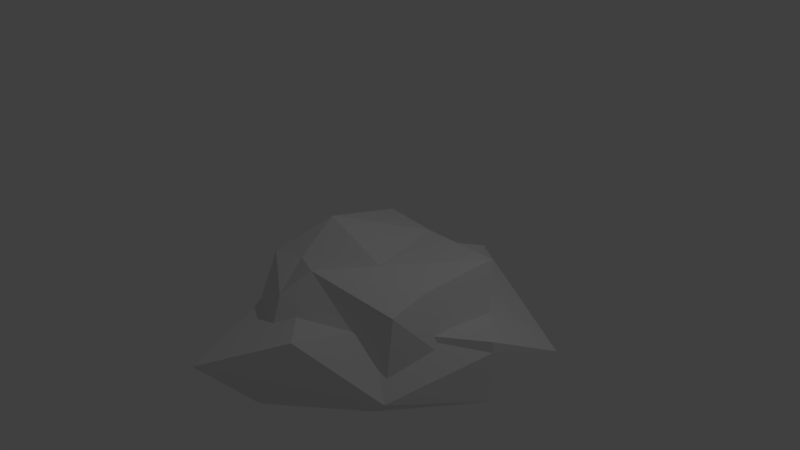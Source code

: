 # Source: Rock2.blend  (saved by Blender 2.78.0; exported with 4.5.12 LTS)
import bpy
from mathutils import Matrix  # noqa: F401  (used for matrix-valued properties, if any)

bpy.ops.wm.read_factory_settings(use_empty=True)
scene = bpy.context.scene
scene.name = 'Scene'

# ---- collections
col_collection_1 = bpy.data.collections.new('Collection 1'); scene.collection.children.link(col_collection_1)

# ---- materials (node trees are filled in below, after node groups)
mat_material = bpy.data.materials.new('Material')
mat_material.alpha_threshold = 0.0
mat_material.use_transparent_shadow = False
mat_material.roughness = 0.5
mat_material.line_color = (0.0, 0.0, 0.0, 1.0)

# ---- material node trees

# ---- world
world_world = bpy.data.worlds.new('World'); scene.world = world_world
world_world.color = (0.05088, 0.05088, 0.05088)
world_world.use_sun_shadow = False
world_world.sun_shadow_jitter_overblur = 0.0
world_world.cycles.sampling_method = 'MANUAL'

# ---- cameras
cam_camera = bpy.data.cameras.new('Camera')
cam_camera.clip_end = 100.0
cam_camera.lens = 35.0
cam_camera.sensor_width = 32.0
cam_camera.sensor_height = 18.0
cam_camera.ortho_scale = 7.314
cam_camera.dof.focus_distance = 0.0
cam_camera.dof.aperture_fstop = 128.0

# ---- lights
light_lamp = bpy.data.lights.new('Lamp', 'POINT')
light_lamp.transmission_factor = 0.0
light_lamp.cutoff_distance = 30.0
light_lamp.energy = 100.0
light_lamp.shadow_buffer_clip_start = 1.001
light_lamp.shadow_soft_size = 0.1
light_lamp.shadow_maximum_resolution = 0.006
light_lamp.use_absolute_resolution = True

# ---- meshes
me_cube = bpy.data.meshes.new('Cube')
me_cube.from_pydata([(1.221, 0.4986, -0.8458), (-0.3201, -1.438, -1.0), (-1.623, -0.3486, -1.063), (-0.931, 0.9979, -0.8565), (1.076, 1.164, -0.08702), (1.007, -0.5227, -0.2973), (-0.6557, -0.5895, -0.08507), (-0.9198, 1.269, -0.08702), (0.8572, -0.2825, -1.0), (0.5564, 1.834, -1.011), (1.326, 0.8734, -0.8032), (-0.8744, -1.381, -1.145), (0.9823, -0.6042, -1.184), (-1.079, 0.1948, -1.0), (-1.208, -0.6032, -0.1942), (-0.863, 1.225, -0.6031), (0.9976, -0.006713, -0.1697), (-0.06146, 1.17, -0.08702), (-0.1238, -0.844, 0.02455), (-0.7493, 0.01695, 0.2731), (0.3337, 1.352, -0.7489), (-1.338, 0.5551, -0.8364), (-0.3564, -1.177, -0.2852), (1.253, -0.005716, -0.8824), (0.3136, -0.1043, -0.009537), (-0.1739, -0.04625, -1.0), (1.751, 0.3986, -1.589), (-0.55, -1.484, -1.907), (-2.116, 0.7724, -1.638), (-0.3176, 2.289, -1.599), (1.756, 0.4594, -0.7085), (0.2748, -1.496, -0.5471), (-2.134, 0.693, -0.6771), (0.02937, 2.239, -0.6771), (0.603, -0.5121, -1.907), (0.7467, 1.387, -1.73), (1.759, 0.4553, -0.8665), (-1.28, -0.3204, -1.73), (-0.6925, -2.303, -0.992), (-1.121, 1.547, -1.73), (-2.134, 0.693, -0.8159), (-0.1072, 2.401, -0.8159), (0.5871, -0.4799, -0.6771), (0.7467, 1.387, -0.6771), (-1.221, -0.06855, -0.4994), (-0.7994, 1.141, -0.4524), (1.97, 1.499, -1.23), (-1.392, 1.822, -1.239), (-1.356, -1.119, -1.172), (1.101, -0.7604, -1.39), (-0.1001, 0.09191, -0.6148), (-0.2667, 0.5335, -1.73)], [], [(25, 11, 2, 13), (24, 19, 6, 18), (23, 16, 5, 12), (22, 18, 6, 14), (21, 19, 7, 15), (20, 9, 3, 15), (17, 20, 15, 7), (4, 10, 20, 17), (10, 0, 9, 20), (13, 21, 15, 3), (2, 14, 21, 13), (14, 6, 19, 21), (11, 22, 14, 2), (1, 12, 22, 11), (12, 5, 18, 22), (8, 23, 12, 1), (0, 10, 23, 8), (10, 4, 16, 23), (16, 24, 18, 5), (4, 17, 24, 16), (17, 7, 19, 24), (9, 25, 13, 3), (0, 8, 25, 9), (8, 1, 11, 25), (51, 37, 28, 39), (50, 45, 32, 44), (49, 42, 31, 38), (48, 44, 32, 40), (47, 45, 33, 41), (46, 35, 29, 41), (43, 46, 41, 33), (30, 36, 46, 43), (36, 26, 35, 46), (39, 47, 41, 29), (28, 40, 47, 39), (40, 32, 45, 47), (37, 48, 40, 28), (27, 38, 48, 37), (38, 31, 44, 48), (34, 49, 38, 27), (26, 36, 49, 34), (36, 30, 42, 49), (42, 50, 44, 31), (30, 43, 50, 42), (43, 33, 45, 50), (35, 51, 39, 29), (26, 34, 51, 35), (34, 27, 37, 51)])
me_cube.materials.append(mat_material)
me_cube.use_remesh_preserve_volume = False
me_cube.use_remesh_preserve_attributes = False
me_cube.use_mirror_vertex_groups = False
me_cube.update()

# ---- objects
ob_cube = bpy.data.objects.new('Cube', me_cube)
ob_lamp = bpy.data.objects.new('Lamp', light_lamp)
ob_camera = bpy.data.objects.new('Camera', cam_camera)

# ---- transforms, parenting, visibility, modifiers, constraints
ob_cube.location = (0.0, 0.0, 0.0)
ob_cube.lock_rotations_4d = False
ob_cube.empty_display_type = 'ARROWS'
ob_cube.lineart.crease_threshold = 0.0
ob_lamp.location = (4.076, 1.005, 5.904)
ob_lamp.rotation_euler = (0.6503, 0.05522, 1.866)
ob_lamp.lock_rotations_4d = False
ob_lamp.empty_display_type = 'ARROWS'
ob_lamp.color = (0.0, 0.0, 0.0, 0.0)
ob_lamp.lineart.crease_threshold = 0.0
ob_camera.location = (7.481, -6.508, 5.344)
ob_camera.rotation_euler = (1.109, 0.0, 0.8149)
ob_camera.lock_rotations_4d = False
ob_camera.empty_display_type = 'ARROWS'
ob_camera.color = (0.0, 0.0, 0.0, 0.0)
ob_camera.display_type = 'WIRE'
ob_camera.lineart.crease_threshold = 0.0

# ---- collection membership
col_collection_1.objects.link(ob_cube)
col_collection_1.objects.link(ob_lamp)
col_collection_1.objects.link(ob_camera)

# ---- scene / render settings (as saved in the file)
scene.camera = ob_camera
scene.frame_start = 1; scene.frame_end = 250; scene.frame_set(1)
scene.render.engine = 'BLENDER_EEVEE_NEXT'
scene.render.resolution_percentage = 50
scene.render.dither_intensity = 0.0
scene.cycles.use_denoising = False
scene.cycles.samples = 128
scene.cycles.sampling_pattern = 'TABULATED_SOBOL'
scene.cycles.light_sampling_threshold = 0.0
scene.cycles.use_adaptive_sampling = False
scene.cycles.use_light_tree = False
scene.cycles.blur_glossy = 0.0
scene.cycles.sample_clamp_indirect = 0.0
scene.view_settings.view_transform = 'Standard'
bpy.context.view_layer.update()
